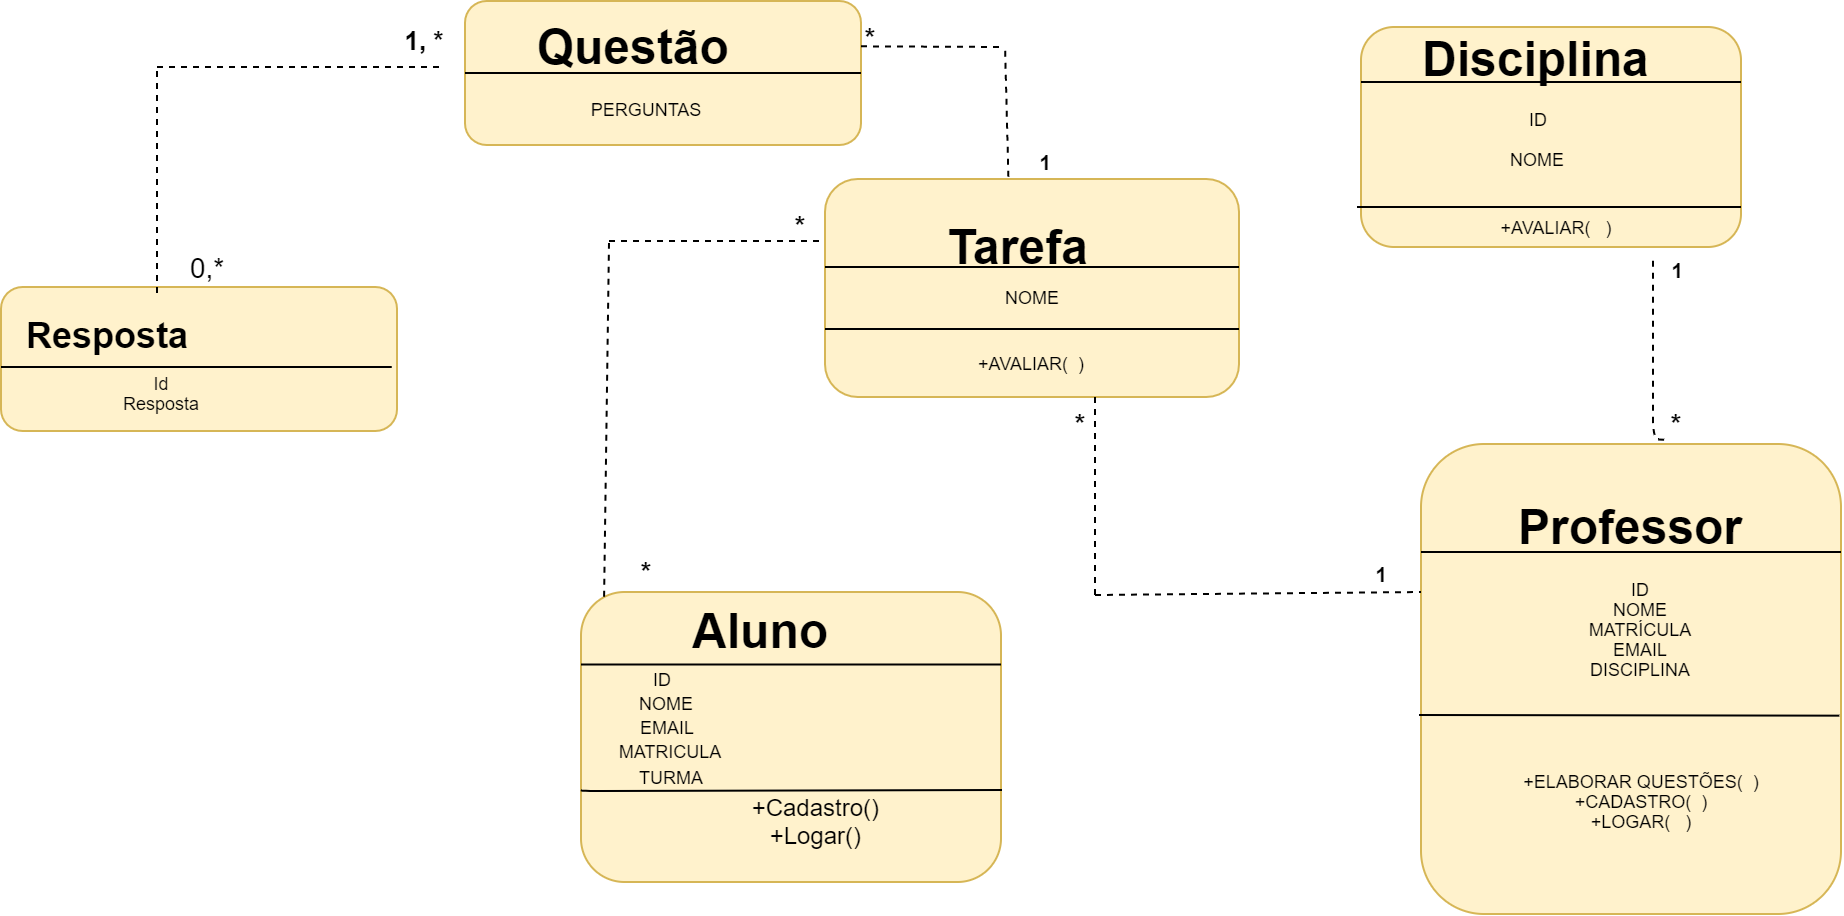

The diagram above was exported from draw.io. Its source (the exported page's mxGraphModel, read from the mxfile embedded in the PNG):
<mxGraphModel dx="1519" dy="352" grid="1" gridSize="20" guides="1" tooltips="1" connect="1" arrows="1" fold="1" page="1" pageScale="1" pageWidth="827" pageHeight="1169" math="0" shadow="0">
  <root>
    <mxCell id="0" />
    <mxCell id="1" parent="0" />
    <mxCell id="ovod5Ug_3rOelrChuqHH-3" value="" style="rounded=1;whiteSpace=wrap;html=1;fillColor=#fff2cc;strokeColor=#d6b656;" vertex="1" parent="1">
      <mxGeometry x="72" y="27" width="198" height="72" as="geometry" />
    </mxCell>
    <mxCell id="ovod5Ug_3rOelrChuqHH-4" value="" style="rounded=1;whiteSpace=wrap;html=1;fillColor=#fff2cc;strokeColor=#d6b656;" vertex="1" parent="1">
      <mxGeometry x="520" y="40" width="190" height="110" as="geometry" />
    </mxCell>
    <mxCell id="ovod5Ug_3rOelrChuqHH-5" value="" style="rounded=1;whiteSpace=wrap;html=1;fillColor=#fff2cc;strokeColor=#d6b656;" vertex="1" parent="1">
      <mxGeometry x="252" y="116" width="207" height="109" as="geometry" />
    </mxCell>
    <mxCell id="ovod5Ug_3rOelrChuqHH-6" value="" style="rounded=1;whiteSpace=wrap;html=1;fillColor=#fff2cc;strokeColor=#d6b656;" vertex="1" parent="1">
      <mxGeometry x="130" y="322.5" width="210" height="145" as="geometry" />
    </mxCell>
    <mxCell id="ovod5Ug_3rOelrChuqHH-7" value="" style="rounded=1;whiteSpace=wrap;html=1;fillColor=#fff2cc;strokeColor=#d6b656;" vertex="1" parent="1">
      <mxGeometry x="550" y="248.5" width="210" height="235" as="geometry" />
    </mxCell>
    <mxCell id="ovod5Ug_3rOelrChuqHH-8" value="" style="endArrow=none;html=1;entryX=1;entryY=0.5;entryDx=0;entryDy=0;exitX=0;exitY=0.5;exitDx=0;exitDy=0;" edge="1" parent="1" source="ovod5Ug_3rOelrChuqHH-3" target="ovod5Ug_3rOelrChuqHH-3">
      <mxGeometry width="50" height="50" relative="1" as="geometry">
        <mxPoint x="70" y="70" as="sourcePoint" />
        <mxPoint x="120" y="20" as="targetPoint" />
      </mxGeometry>
    </mxCell>
    <mxCell id="ovod5Ug_3rOelrChuqHH-9" value="" style="endArrow=none;html=1;entryX=1;entryY=0.25;entryDx=0;entryDy=0;exitX=0;exitY=0.25;exitDx=0;exitDy=0;" edge="1" parent="1" source="ovod5Ug_3rOelrChuqHH-6" target="ovod5Ug_3rOelrChuqHH-6">
      <mxGeometry width="50" height="50" relative="1" as="geometry">
        <mxPoint x="100" y="375" as="sourcePoint" />
        <mxPoint x="120" y="460" as="targetPoint" />
        <Array as="points" />
      </mxGeometry>
    </mxCell>
    <mxCell id="ovod5Ug_3rOelrChuqHH-10" value="" style="endArrow=none;html=1;" edge="1" parent="1">
      <mxGeometry width="50" height="50" relative="1" as="geometry">
        <mxPoint x="252" y="160" as="sourcePoint" />
        <mxPoint x="459" y="160" as="targetPoint" />
        <Array as="points" />
      </mxGeometry>
    </mxCell>
    <mxCell id="ovod5Ug_3rOelrChuqHH-12" value="" style="endArrow=none;html=1;exitX=0;exitY=0.25;exitDx=0;exitDy=0;entryX=1;entryY=0.25;entryDx=0;entryDy=0;" edge="1" parent="1">
      <mxGeometry width="50" height="50" relative="1" as="geometry">
        <mxPoint x="550" y="302.5" as="sourcePoint" />
        <mxPoint x="760" y="302.4999999999999" as="targetPoint" />
        <Array as="points" />
      </mxGeometry>
    </mxCell>
    <mxCell id="ovod5Ug_3rOelrChuqHH-13" value="" style="endArrow=none;html=1;entryX=0;entryY=0.25;entryDx=0;entryDy=0;exitX=1;exitY=0.25;exitDx=0;exitDy=0;" edge="1" parent="1" source="ovod5Ug_3rOelrChuqHH-4" target="ovod5Ug_3rOelrChuqHH-4">
      <mxGeometry width="50" height="50" relative="1" as="geometry">
        <mxPoint x="370" y="-10" as="sourcePoint" />
        <mxPoint x="420" y="-60" as="targetPoint" />
        <Array as="points" />
      </mxGeometry>
    </mxCell>
    <mxCell id="ovod5Ug_3rOelrChuqHH-14" value="&amp;nbsp; Questão" style="text;strokeColor=none;fillColor=none;html=1;fontSize=24;fontStyle=1;verticalAlign=middle;align=center;" vertex="1" parent="1">
      <mxGeometry x="100" y="30" width="100" height="40" as="geometry" />
    </mxCell>
    <mxCell id="ovod5Ug_3rOelrChuqHH-15" value="Aluno" style="text;strokeColor=none;fillColor=none;html=1;fontSize=24;fontStyle=1;verticalAlign=middle;align=center;" vertex="1" parent="1">
      <mxGeometry x="170" y="322.5" width="100" height="40" as="geometry" />
    </mxCell>
    <mxCell id="ovod5Ug_3rOelrChuqHH-16" value="&amp;nbsp;Tarefa" style="text;strokeColor=none;fillColor=none;html=1;fontSize=24;fontStyle=1;verticalAlign=middle;align=center;" vertex="1" parent="1">
      <mxGeometry x="290" y="140" width="110" height="20" as="geometry" />
    </mxCell>
    <mxCell id="ovod5Ug_3rOelrChuqHH-22" value="Disciplina" style="text;strokeColor=none;fillColor=none;html=1;fontSize=24;fontStyle=1;verticalAlign=middle;align=center;" vertex="1" parent="1">
      <mxGeometry x="558" y="36" width="100" height="40" as="geometry" />
    </mxCell>
    <mxCell id="ovod5Ug_3rOelrChuqHH-23" value="Professor" style="text;strokeColor=none;fillColor=none;html=1;fontSize=24;fontStyle=1;verticalAlign=middle;align=center;" vertex="1" parent="1">
      <mxGeometry x="605" y="270" width="100" height="40" as="geometry" />
    </mxCell>
    <UserObject label="&amp;nbsp; NOME" placeholders="1" name="Variable" id="ovod5Ug_3rOelrChuqHH-31">
      <mxCell style="text;html=1;strokeColor=none;fillColor=none;align=center;verticalAlign=middle;whiteSpace=wrap;overflow=hidden;fontSize=9;" vertex="1" parent="1">
        <mxGeometry x="85" y="362.5" width="170" height="30" as="geometry" />
      </mxCell>
    </UserObject>
    <UserObject label="MATRICULA" placeholders="1" name="Variable" id="ovod5Ug_3rOelrChuqHH-32">
      <mxCell style="text;html=1;strokeColor=none;fillColor=none;align=center;verticalAlign=middle;whiteSpace=wrap;overflow=hidden;fontSize=9;" vertex="1" parent="1">
        <mxGeometry x="130" y="387" width="90" height="30" as="geometry" />
      </mxCell>
    </UserObject>
    <UserObject label="&amp;nbsp; EMAIL" placeholders="1" name="Variable" id="ovod5Ug_3rOelrChuqHH-33">
      <mxCell style="text;html=1;strokeColor=none;fillColor=none;align=center;verticalAlign=middle;whiteSpace=wrap;overflow=hidden;fontSize=9;" vertex="1" parent="1">
        <mxGeometry x="130" y="380" width="80" height="20" as="geometry" />
      </mxCell>
    </UserObject>
    <UserObject label="&amp;nbsp; &amp;nbsp; TURMA" placeholders="1" name="Variable" id="ovod5Ug_3rOelrChuqHH-35">
      <mxCell style="text;html=1;strokeColor=none;fillColor=none;align=center;verticalAlign=middle;whiteSpace=wrap;overflow=hidden;fontSize=9;" vertex="1" parent="1">
        <mxGeometry x="130" y="405" width="80" height="20" as="geometry" />
      </mxCell>
    </UserObject>
    <UserObject label="&amp;nbsp; &amp;nbsp; &amp;nbsp; &amp;nbsp; &amp;nbsp; &amp;nbsp; &amp;nbsp; &amp;nbsp; &amp;nbsp; &amp;nbsp; &amp;nbsp; &amp;nbsp; &amp;nbsp; &amp;nbsp; &amp;nbsp; &amp;nbsp; &amp;nbsp; &amp;nbsp; &amp;nbsp; &amp;nbsp; &amp;nbsp;+Cadastro()&lt;br&gt;&amp;nbsp;+Logar()" placeholders="1" name="Variable" id="ovod5Ug_3rOelrChuqHH-40">
      <mxCell style="text;html=1;strokeColor=none;fillColor=none;align=center;verticalAlign=middle;whiteSpace=wrap;overflow=hidden;" vertex="1" parent="1">
        <mxGeometry x="150" y="405" width="192" height="50" as="geometry" />
      </mxCell>
    </UserObject>
    <mxCell id="ovod5Ug_3rOelrChuqHH-41" value="" style="endArrow=none;html=1;entryX=0.992;entryY=0.331;entryDx=0;entryDy=0;entryPerimeter=0;exitX=0;exitY=0.683;exitDx=0;exitDy=0;exitPerimeter=0;" edge="1" parent="1" source="ovod5Ug_3rOelrChuqHH-6" target="ovod5Ug_3rOelrChuqHH-40">
      <mxGeometry width="50" height="50" relative="1" as="geometry">
        <mxPoint x="120" y="400" as="sourcePoint" />
        <mxPoint x="170" y="350" as="targetPoint" />
        <Array as="points">
          <mxPoint x="131" y="422" />
        </Array>
      </mxGeometry>
    </mxCell>
    <UserObject label="NOME" placeholders="1" name="Variable" id="ovod5Ug_3rOelrChuqHH-44">
      <mxCell style="text;html=1;strokeColor=none;fillColor=none;align=center;verticalAlign=middle;whiteSpace=wrap;overflow=hidden;fontSize=9;" vertex="1" parent="1">
        <mxGeometry x="299.75" y="160" width="109.5" height="29" as="geometry" />
      </mxCell>
    </UserObject>
    <mxCell id="ovod5Ug_3rOelrChuqHH-45" value="" style="endArrow=none;html=1;" edge="1" parent="1">
      <mxGeometry width="50" height="50" relative="1" as="geometry">
        <mxPoint x="252" y="191" as="sourcePoint" />
        <mxPoint x="459" y="191" as="targetPoint" />
        <Array as="points" />
      </mxGeometry>
    </mxCell>
    <UserObject label="ID" placeholders="1" name="Variable" id="ovod5Ug_3rOelrChuqHH-48">
      <mxCell style="text;html=1;strokeColor=none;fillColor=none;align=center;verticalAlign=middle;whiteSpace=wrap;overflow=hidden;fontSize=9;" vertex="1" parent="1">
        <mxGeometry x="130" y="356" width="80" height="20" as="geometry" />
      </mxCell>
    </UserObject>
    <UserObject label="+AVALIAR(&amp;nbsp; )" placeholders="1" name="Variable" id="ovod5Ug_3rOelrChuqHH-49">
      <mxCell style="text;html=1;strokeColor=none;fillColor=none;align=center;verticalAlign=middle;whiteSpace=wrap;overflow=hidden;fontSize=9;" vertex="1" parent="1">
        <mxGeometry x="314.5" y="198" width="80" height="20" as="geometry" />
      </mxCell>
    </UserObject>
    <UserObject label="PERGUNTAS" placeholders="1" name="Variable" id="ovod5Ug_3rOelrChuqHH-50">
      <mxCell style="text;html=1;strokeColor=none;fillColor=none;align=center;verticalAlign=middle;whiteSpace=wrap;overflow=hidden;fontSize=9;" vertex="1" parent="1">
        <mxGeometry x="119" y="63" width="88" height="36" as="geometry" />
      </mxCell>
    </UserObject>
    <UserObject label="NOME" placeholders="1" name="Variable" id="ovod5Ug_3rOelrChuqHH-51">
      <mxCell style="text;html=1;strokeColor=none;fillColor=none;align=center;verticalAlign=middle;whiteSpace=wrap;overflow=hidden;fontSize=9;" vertex="1" parent="1">
        <mxGeometry x="568" y="96" width="80" height="20" as="geometry" />
      </mxCell>
    </UserObject>
    <mxCell id="ovod5Ug_3rOelrChuqHH-52" value="" style="endArrow=none;html=1;fontSize=9;" edge="1" parent="1">
      <mxGeometry width="50" height="50" relative="1" as="geometry">
        <mxPoint x="518" y="130" as="sourcePoint" />
        <mxPoint x="710" y="130" as="targetPoint" />
        <Array as="points">
          <mxPoint x="615" y="130" />
          <mxPoint x="710" y="130" />
        </Array>
      </mxGeometry>
    </mxCell>
    <UserObject label="ID" placeholders="1" name="Variable" id="ovod5Ug_3rOelrChuqHH-53">
      <mxCell style="text;html=1;strokeColor=none;fillColor=none;align=center;verticalAlign=middle;whiteSpace=wrap;overflow=hidden;fontSize=9;" vertex="1" parent="1">
        <mxGeometry x="568" y="76" width="80" height="20" as="geometry" />
      </mxCell>
    </UserObject>
    <UserObject label="+AVALIAR(&amp;nbsp; &amp;nbsp;)" placeholders="1" name="Variable" id="ovod5Ug_3rOelrChuqHH-54">
      <mxCell style="text;html=1;strokeColor=none;fillColor=none;align=center;verticalAlign=middle;whiteSpace=wrap;overflow=hidden;fontSize=9;" vertex="1" parent="1">
        <mxGeometry x="578" y="130" width="80" height="20" as="geometry" />
      </mxCell>
    </UserObject>
    <UserObject label="ID&lt;br&gt;NOME&lt;br&gt;MATRÍCULA&lt;br&gt;EMAIL&lt;br&gt;DISCIPLINA" placeholders="1" name="Variable" id="ovod5Ug_3rOelrChuqHH-55">
      <mxCell style="text;html=1;strokeColor=none;fillColor=none;align=center;verticalAlign=middle;whiteSpace=wrap;overflow=hidden;fontSize=9;" vertex="1" parent="1">
        <mxGeometry x="579" y="261.5" width="161" height="161.5" as="geometry" />
      </mxCell>
    </UserObject>
    <mxCell id="ovod5Ug_3rOelrChuqHH-56" value="" style="endArrow=none;html=1;fontSize=9;entryX=0.996;entryY=0.578;entryDx=0;entryDy=0;entryPerimeter=0;" edge="1" parent="1" target="ovod5Ug_3rOelrChuqHH-7">
      <mxGeometry width="50" height="50" relative="1" as="geometry">
        <mxPoint x="549" y="384" as="sourcePoint" />
        <mxPoint x="635" y="405" as="targetPoint" />
      </mxGeometry>
    </mxCell>
    <UserObject label="+ELABORAR QUESTÕES(&amp;nbsp; )&lt;br&gt;+CADASTRO(&amp;nbsp; )&lt;br&gt;+LOGAR(&amp;nbsp; &amp;nbsp;)&lt;br&gt;" placeholders="1" name="Variable" id="ovod5Ug_3rOelrChuqHH-57">
      <mxCell style="text;html=1;strokeColor=none;fillColor=none;align=center;verticalAlign=middle;whiteSpace=wrap;overflow=hidden;fontSize=9;" vertex="1" parent="1">
        <mxGeometry x="584" y="387" width="151" height="80" as="geometry" />
      </mxCell>
    </UserObject>
    <mxCell id="ovod5Ug_3rOelrChuqHH-60" value="" style="endArrow=none;dashed=1;html=1;fontSize=9;" edge="1" parent="1">
      <mxGeometry width="50" height="50" relative="1" as="geometry">
        <mxPoint x="144" y="147" as="sourcePoint" />
        <mxPoint x="252" y="147" as="targetPoint" />
      </mxGeometry>
    </mxCell>
    <mxCell id="ovod5Ug_3rOelrChuqHH-61" value="" style="endArrow=none;dashed=1;html=1;fontSize=9;exitX=0.055;exitY=0.016;exitDx=0;exitDy=0;exitPerimeter=0;" edge="1" parent="1" source="ovod5Ug_3rOelrChuqHH-6">
      <mxGeometry width="50" height="50" relative="1" as="geometry">
        <mxPoint x="144" y="310" as="sourcePoint" />
        <mxPoint x="144" y="148" as="targetPoint" />
      </mxGeometry>
    </mxCell>
    <mxCell id="ovod5Ug_3rOelrChuqHH-62" value="" style="endArrow=none;dashed=1;html=1;fontSize=9;" edge="1" parent="1">
      <mxGeometry width="50" height="50" relative="1" as="geometry">
        <mxPoint x="270" y="49.670000000000016" as="sourcePoint" />
        <mxPoint x="342" y="50" as="targetPoint" />
      </mxGeometry>
    </mxCell>
    <mxCell id="ovod5Ug_3rOelrChuqHH-63" value="" style="endArrow=none;dashed=1;html=1;fontSize=9;exitX=0.443;exitY=-0.01;exitDx=0;exitDy=0;exitPerimeter=0;" edge="1" parent="1" source="ovod5Ug_3rOelrChuqHH-5">
      <mxGeometry width="50" height="50" relative="1" as="geometry">
        <mxPoint x="292" y="99" as="sourcePoint" />
        <mxPoint x="342" y="49" as="targetPoint" />
      </mxGeometry>
    </mxCell>
    <mxCell id="ovod5Ug_3rOelrChuqHH-66" value="" style="endArrow=none;dashed=1;html=1;fontSize=9;" edge="1" parent="1">
      <mxGeometry width="50" height="50" relative="1" as="geometry">
        <mxPoint x="387" y="324" as="sourcePoint" />
        <mxPoint x="387" y="225" as="targetPoint" />
      </mxGeometry>
    </mxCell>
    <mxCell id="ovod5Ug_3rOelrChuqHH-67" value="" style="endArrow=none;dashed=1;html=1;fontSize=9;" edge="1" parent="1">
      <mxGeometry width="50" height="50" relative="1" as="geometry">
        <mxPoint x="387" y="324" as="sourcePoint" />
        <mxPoint x="550" y="322.5" as="targetPoint" />
      </mxGeometry>
    </mxCell>
    <mxCell id="ovod5Ug_3rOelrChuqHH-68" value="" style="endArrow=none;dashed=1;html=1;fontSize=9;exitX=0.579;exitY=-0.009;exitDx=0;exitDy=0;exitPerimeter=0;" edge="1" parent="1" source="ovod5Ug_3rOelrChuqHH-7">
      <mxGeometry width="50" height="50" relative="1" as="geometry">
        <mxPoint x="679" y="248.5" as="sourcePoint" />
        <mxPoint x="666" y="155" as="targetPoint" />
        <Array as="points">
          <mxPoint x="666" y="246" />
        </Array>
      </mxGeometry>
    </mxCell>
    <mxCell id="ovod5Ug_3rOelrChuqHH-70" value="&lt;h3&gt;1&lt;/h3&gt;" style="text;html=1;strokeColor=none;fillColor=none;align=center;verticalAlign=middle;whiteSpace=wrap;rounded=0;fontSize=9;" vertex="1" parent="1">
      <mxGeometry x="342" y="96" width="40" height="20" as="geometry" />
    </mxCell>
    <mxCell id="ovod5Ug_3rOelrChuqHH-72" value="&lt;h3&gt;1&lt;/h3&gt;" style="text;html=1;strokeColor=none;fillColor=none;align=center;verticalAlign=middle;whiteSpace=wrap;rounded=0;fontSize=9;" vertex="1" parent="1">
      <mxGeometry x="510" y="302.5" width="40" height="20" as="geometry" />
    </mxCell>
    <mxCell id="ovod5Ug_3rOelrChuqHH-73" value="&lt;h2&gt;*&lt;/h2&gt;" style="text;html=1;strokeColor=none;fillColor=none;align=center;verticalAlign=middle;whiteSpace=wrap;rounded=0;fontSize=9;" vertex="1" parent="1">
      <mxGeometry x="360" y="228.5" width="40" height="20" as="geometry" />
    </mxCell>
    <mxCell id="ovod5Ug_3rOelrChuqHH-74" value="&lt;h2&gt;*&lt;/h2&gt;" style="text;html=1;strokeColor=none;fillColor=none;align=center;verticalAlign=middle;whiteSpace=wrap;rounded=0;fontSize=9;" vertex="1" parent="1">
      <mxGeometry x="255" y="36" width="40" height="20" as="geometry" />
    </mxCell>
    <mxCell id="ovod5Ug_3rOelrChuqHH-75" value="&lt;h2&gt;*&lt;/h2&gt;" style="text;html=1;strokeColor=none;fillColor=none;align=center;verticalAlign=middle;whiteSpace=wrap;rounded=0;fontSize=9;" vertex="1" parent="1">
      <mxGeometry x="143" y="302.5" width="40" height="20" as="geometry" />
    </mxCell>
    <mxCell id="ovod5Ug_3rOelrChuqHH-76" value="&lt;h2&gt;*&lt;/h2&gt;" style="text;html=1;strokeColor=none;fillColor=none;align=center;verticalAlign=middle;whiteSpace=wrap;rounded=0;fontSize=9;" vertex="1" parent="1">
      <mxGeometry x="658" y="228.5" width="40" height="20" as="geometry" />
    </mxCell>
    <mxCell id="ovod5Ug_3rOelrChuqHH-77" value="&lt;h3&gt;1&lt;/h3&gt;" style="text;html=1;strokeColor=none;fillColor=none;align=center;verticalAlign=middle;whiteSpace=wrap;rounded=0;fontSize=9;" vertex="1" parent="1">
      <mxGeometry x="658" y="150" width="40" height="20" as="geometry" />
    </mxCell>
    <mxCell id="ovod5Ug_3rOelrChuqHH-79" value="&lt;h2&gt;*&lt;/h2&gt;" style="text;html=1;strokeColor=none;fillColor=none;align=center;verticalAlign=middle;whiteSpace=wrap;rounded=0;fontSize=9;" vertex="1" parent="1">
      <mxGeometry x="220" y="130" width="40" height="20" as="geometry" />
    </mxCell>
    <mxCell id="ovod5Ug_3rOelrChuqHH-80" value="" style="rounded=1;whiteSpace=wrap;html=1;fillColor=#fff2cc;strokeColor=#d6b656;" vertex="1" parent="1">
      <mxGeometry x="-160" y="170" width="198" height="72" as="geometry" />
    </mxCell>
    <mxCell id="ovod5Ug_3rOelrChuqHH-81" value="" style="endArrow=none;html=1;fontSize=9;" edge="1" parent="1" target="ovod5Ug_3rOelrChuqHH-80">
      <mxGeometry width="50" height="50" relative="1" as="geometry">
        <mxPoint x="-160" y="200" as="sourcePoint" />
        <mxPoint x="-110" y="150" as="targetPoint" />
      </mxGeometry>
    </mxCell>
    <mxCell id="ovod5Ug_3rOelrChuqHH-82" value="" style="endArrow=none;html=1;fontSize=9;entryX=0.303;entryY=0.556;entryDx=0;entryDy=0;entryPerimeter=0;" edge="1" parent="1" target="ovod5Ug_3rOelrChuqHH-80">
      <mxGeometry width="50" height="50" relative="1" as="geometry">
        <mxPoint x="-160" y="210" as="sourcePoint" />
        <mxPoint x="-140" y="180" as="targetPoint" />
        <Array as="points">
          <mxPoint x="40" y="210" />
        </Array>
      </mxGeometry>
    </mxCell>
    <mxCell id="ovod5Ug_3rOelrChuqHH-83" value="&lt;h1&gt;Resposta&lt;/h1&gt;" style="text;html=1;strokeColor=none;fillColor=none;spacing=5;spacingTop=-20;whiteSpace=wrap;overflow=hidden;rounded=0;fontSize=9;" vertex="1" parent="1">
      <mxGeometry x="-152" y="182.5" width="190" height="120" as="geometry" />
    </mxCell>
    <mxCell id="ovod5Ug_3rOelrChuqHH-84" value="" style="endArrow=none;dashed=1;html=1;fontSize=9;" edge="1" parent="1">
      <mxGeometry width="50" height="50" relative="1" as="geometry">
        <mxPoint x="-82" y="173" as="sourcePoint" />
        <mxPoint x="-82" y="60" as="targetPoint" />
      </mxGeometry>
    </mxCell>
    <mxCell id="ovod5Ug_3rOelrChuqHH-85" value="" style="endArrow=none;dashed=1;html=1;fontSize=9;" edge="1" parent="1">
      <mxGeometry width="50" height="50" relative="1" as="geometry">
        <mxPoint x="-82" y="60" as="sourcePoint" />
        <mxPoint x="60" y="60" as="targetPoint" />
      </mxGeometry>
    </mxCell>
    <mxCell id="ovod5Ug_3rOelrChuqHH-88" value="Id&lt;br&gt;Resposta" style="text;html=1;strokeColor=none;fillColor=none;align=center;verticalAlign=middle;whiteSpace=wrap;rounded=0;fontSize=9;" vertex="1" parent="1">
      <mxGeometry x="-140" y="213" width="120" height="20" as="geometry" />
    </mxCell>
    <mxCell id="ovod5Ug_3rOelrChuqHH-89" value="&lt;font style=&quot;font-size: 13px&quot;&gt;&lt;b&gt;1, *&lt;/b&gt;&lt;/font&gt;" style="text;html=1;strokeColor=none;fillColor=none;align=center;verticalAlign=middle;whiteSpace=wrap;rounded=0;fontSize=9;" vertex="1" parent="1">
      <mxGeometry x="32" y="36" width="40" height="20" as="geometry" />
    </mxCell>
    <mxCell id="ovod5Ug_3rOelrChuqHH-91" value="&lt;font style=&quot;font-size: 14px&quot;&gt;0,*&lt;/font&gt;" style="text;html=1;strokeColor=none;fillColor=none;align=center;verticalAlign=middle;whiteSpace=wrap;rounded=0;fontSize=9;" vertex="1" parent="1">
      <mxGeometry x="-77" y="150" width="40" height="20" as="geometry" />
    </mxCell>
  </root>
</mxGraphModel>